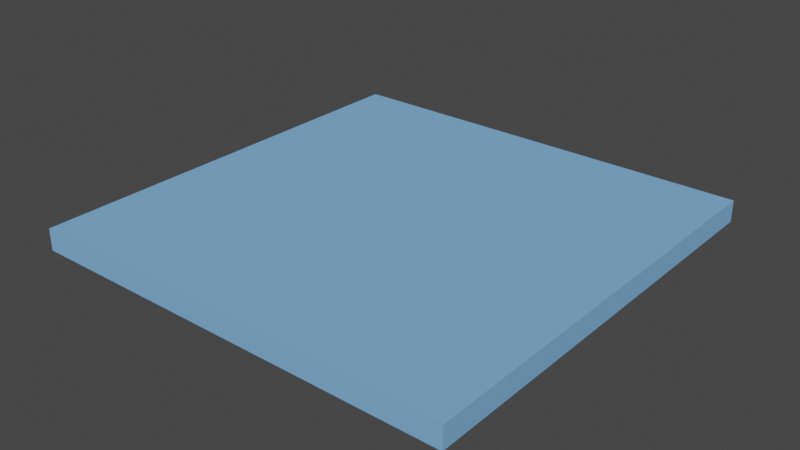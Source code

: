# Source: 210902_python_3D_rectangle.blend  (saved by Blender 2.93.20; exported with 4.5.12 LTS)
import bpy
from mathutils import Matrix  # noqa: F401  (used for matrix-valued properties, if any)

bpy.ops.wm.read_factory_settings(use_empty=True)
scene = bpy.context.scene
scene.name = 'Scene'

# ---- collections
col_collection = bpy.data.collections.new('Collection'); scene.collection.children.link(col_collection)

# ---- materials (node trees are filled in below, after node groups)
mat_layer_material_opaque = bpy.data.materials.new('Layer_material_opaque')
mat_layer_material_opaque.use_transparent_shadow = False
mat_layer_material_opaque.diffuse_color = (0.2093, 0.4493, 0.8, 1.0)

# ---- material node trees

# ---- world
world_world = bpy.data.worlds.new('World'); scene.world = world_world
world_world.use_nodes = True; world_world.node_tree.nodes.clear()
_N = world_world.node_tree.nodes; _L = world_world.node_tree.links
n0 = _N.new('ShaderNodeOutputWorld'); n0.name = 'World Output'; n0.location = (300, 300)
n1 = _N.new('ShaderNodeBackground'); n1.name = 'Background'; n1.location = (10, 300)
n1.inputs[0].default_value = (0.05088, 0.05088, 0.05088, 1.0)
_L.new(n1.outputs[0], n0.inputs[0])
n0.is_active_output = True
world_world.color = (0.05088, 0.05088, 0.05088)
world_world.use_sun_shadow = False
world_world.sun_shadow_jitter_overblur = 0.0

# ---- meshes
me_cube_030 = bpy.data.meshes.new('Cube.030')
me_cube_030.from_pydata([(-5.0, -5.0, -0.25), (-5.0, -5.0, 0.25), (-5.0, 5.0, -0.25), (-5.0, 5.0, 0.25), (5.0, -5.0, -0.25), (5.0, -5.0, 0.25), (5.0, 5.0, -0.25), (5.0, 5.0, 0.25)], [], [(0, 1, 3, 2), (2, 3, 7, 6), (6, 7, 5, 4), (4, 5, 1, 0), (2, 6, 4, 0), (7, 3, 1, 5)])
_uv = me_cube_030.uv_layers.new(name='UVMap')
_uv.uv.foreach_set('vector', [0.375, 0.0, 0.625, 0.0, 0.625, 0.25, 0.375, 0.25, 0.375, 0.25, 0.625, 0.25, 0.625, 0.5, 0.375, 0.5, 0.375, 0.5, 0.625, 0.5, 0.625, 0.75, 0.375, 0.75, 0.375, 0.75, 0.625, 0.75, 0.625, 1.0, 0.375, 1.0, 0.125, 0.5, 0.375, 0.5, 0.375, 0.75, 0.125, 0.75, 0.625, 0.5, 0.875, 0.5, 0.875, 0.75, 0.625, 0.75])
me_cube_030.materials.append(mat_layer_material_opaque)
me_cube_030.use_remesh_fix_poles = True
me_cube_030.use_remesh_preserve_attributes = False
me_cube_030.update()

# ---- objects
ob_slice_01 = bpy.data.objects.new('Slice_01', me_cube_030)

# ---- transforms, parenting, visibility, modifiers, constraints
ob_slice_01.location = (0.0, 0.0, 0.25)
ob_slice_01.rotation_euler = (0.0, 0.0, 9.425)

# ---- collection membership
col_collection.objects.link(ob_slice_01)

# ---- scene / render settings (as saved in the file)
scene.frame_start = 1; scene.frame_end = 250; scene.frame_set(81)
scene.render.engine = 'BLENDER_EEVEE_NEXT'
scene.cycles.use_denoising = False
scene.cycles.samples = 128
scene.cycles.sampling_pattern = 'TABULATED_SOBOL'
scene.cycles.use_adaptive_sampling = False
scene.cycles.use_light_tree = False
scene.view_settings.view_transform = 'Filmic'
bpy.context.view_layer.update()

# ---- added for rendering (the .blend has no active camera and no usable light): camera, sun
cam_auto = bpy.data.cameras.new('AutoCamera')
cam_auto.lens = 50.0
cam_auto.sensor_width = 36.0
cam_auto.clip_end = 1000.0
ob_auto_camera = bpy.data.objects.new('AutoCamera', cam_auto)
scene.collection.objects.link(ob_auto_camera)
ob_auto_camera.location = (13.0965, -15.7157, 10.7272)
ob_auto_camera.rotation_euler = (1.09748, -7.21219e-08, 0.694738)
scene.camera = ob_auto_camera
light_auto_sun = bpy.data.lights.new('AutoSun', 'SUN')
light_auto_sun.energy = 3.0
light_auto_sun.angle = 0.0523599
ob_auto_sun = bpy.data.objects.new('AutoSun', light_auto_sun)
scene.collection.objects.link(ob_auto_sun)
ob_auto_sun.rotation_euler = (0.872665, 0.174533, 0.523599)
bpy.context.view_layer.update()
